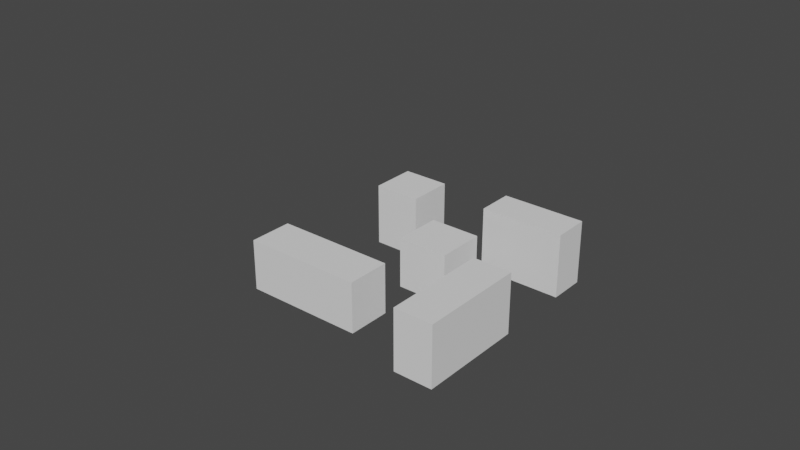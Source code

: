 # Source: VWTDemo.blend  (saved by Blender 2.92.15; exported with 4.5.12 LTS)
import bpy
from mathutils import Matrix  # noqa: F401  (used for matrix-valued properties, if any)

bpy.ops.wm.read_factory_settings(use_empty=True)
scene = bpy.context.scene
scene.name = 'Scene'

# ---- collections
col_collection = bpy.data.collections.new('Collection'); scene.collection.children.link(col_collection)

# ---- world
world_world = bpy.data.worlds.new('World'); scene.world = world_world
world_world.use_nodes = True; world_world.node_tree.nodes.clear()
_N = world_world.node_tree.nodes; _L = world_world.node_tree.links
n0 = _N.new('ShaderNodeOutputWorld'); n0.name = 'World Output'; n0.location = (300, 300)
n1 = _N.new('ShaderNodeBackground'); n1.name = 'Background'; n1.location = (10, 300)
n1.inputs[0].default_value = (0.05088, 0.05088, 0.05088, 1.0)
_L.new(n1.outputs[0], n0.inputs[0])
n0.is_active_output = True
world_world.color = (0.05088, 0.05088, 0.05088)
world_world.use_sun_shadow = False
world_world.sun_shadow_jitter_overblur = 0.0

# ---- meshes
me_cfdboundingbox = bpy.data.meshes.new('cfdBoundingBox')
me_cfdboundingbox.from_pydata([(0.5, 0.5, -0.5), (0.5, -0.5, -0.5), (-0.5, -0.5, -0.5), (-0.5, 0.5, -0.5), (0.5, 0.5, 0.5), (0.5, -0.5, 0.5), (-0.5, -0.5, 0.5), (-0.5, 0.5, 0.5)], [(0, 1), (0, 3), (0, 4), (1, 2), (1, 5), (2, 3), (2, 6), (3, 7), (4, 5), (4, 7), (5, 6), (6, 7)], [])
me_cfdboundingbox.use_remesh_fix_poles = True
me_cfdboundingbox.use_remesh_preserve_attributes = False
me_cfdboundingbox.use_mirror_vertex_groups = False
me_cfdboundingbox.update()
me_minx = bpy.data.meshes.new('MinX')
me_minx.from_pydata([], [], [])
me_minx.use_remesh_fix_poles = True
me_minx.use_remesh_preserve_attributes = False
me_minx.use_mirror_vertex_groups = False
me_minx.update()
me_maxx = bpy.data.meshes.new('MaxX')
me_maxx.from_pydata([], [], [])
me_maxx.use_remesh_fix_poles = True
me_maxx.use_remesh_preserve_attributes = False
me_maxx.use_mirror_vertex_groups = False
me_maxx.update()
me_miny = bpy.data.meshes.new('MinY')
me_miny.from_pydata([], [], [])
me_miny.use_remesh_fix_poles = True
me_miny.use_remesh_preserve_attributes = False
me_miny.use_mirror_vertex_groups = False
me_miny.update()
me_maxy = bpy.data.meshes.new('MaxY')
me_maxy.from_pydata([], [], [])
me_maxy.use_remesh_fix_poles = True
me_maxy.use_remesh_preserve_attributes = False
me_maxy.use_mirror_vertex_groups = False
me_maxy.update()
me_minz = bpy.data.meshes.new('MinZ')
me_minz.from_pydata([], [], [])
me_minz.use_remesh_fix_poles = True
me_minz.use_remesh_preserve_attributes = False
me_minz.use_mirror_vertex_groups = False
me_minz.update()
me_maxz = bpy.data.meshes.new('MaxZ')
me_maxz.from_pydata([], [], [])
me_maxz.use_remesh_fix_poles = True
me_maxz.use_remesh_preserve_attributes = False
me_maxz.use_mirror_vertex_groups = False
me_maxz.update()
me_cfdmeshkeeppoint = bpy.data.meshes.new('cfdMeshKeepPoint')
me_cfdmeshkeeppoint.from_pydata([], [], [])
me_cfdmeshkeeppoint.use_remesh_fix_poles = True
me_cfdmeshkeeppoint.use_remesh_preserve_attributes = False
me_cfdmeshkeeppoint.use_mirror_vertex_groups = False
me_cfdmeshkeeppoint.update()
me_boxes = bpy.data.meshes.new('Boxes')
me_boxes.from_pydata([(-18.57, -16.5, 9.499), (-18.57, -16.5, 0.0), (3.769, -16.5, 0.0), (3.769, -16.5, 9.499), (3.769, -8.33, 0.0), (3.769, -8.33, 9.499), (-18.57, -8.33, 0.0), (-18.57, -8.33, 9.499), (7.115, 14.21, 11.95), (7.115, 14.21, 0.0), (22.86, 14.21, 0.0), (22.86, 14.21, 11.95), (22.86, 21.0, 0.0), (22.86, 21.0, 11.95), (7.115, 21.0, 0.0), (7.115, 21.0, 11.95), (-13.55, 10.17, 11.62), (-13.55, 10.17, 0.0), (-4.794, 10.17, 0.0), (-4.794, 10.17, 11.62), (-4.794, 18.54, 0.0), (-4.794, 18.54, 11.62), (-13.55, 18.54, 0.0), (-13.55, 18.54, 11.62), (0.02895, 0.03638, 9.451), (0.02895, 0.03638, 0.0), (9.576, 0.03638, 0.0), (9.576, 0.03638, 9.451), (9.576, 9.091, 0.0), (9.576, 9.091, 9.451), (0.02895, 9.091, 0.0), (0.02895, 9.091, 9.451), (15.78, -20.44, 11.44), (15.78, -20.44, 0.0), (23.16, -20.44, 0.0), (23.16, -20.44, 11.44), (23.16, -0.4557, 0.0), (23.16, -0.4557, 11.44), (15.78, -0.4557, 0.0), (15.78, -0.4557, 11.44)], [], [(0, 1, 2), (3, 2, 4), (5, 4, 6), (7, 6, 1), (6, 4, 2), (7, 0, 3), (0, 2, 3), (3, 4, 5), (5, 6, 7), (7, 1, 0), (6, 2, 1), (7, 3, 5), (8, 9, 10), (11, 10, 12), (13, 12, 14), (15, 14, 9), (14, 12, 10), (15, 8, 11), (8, 10, 11), (11, 12, 13), (13, 14, 15), (15, 9, 8), (14, 10, 9), (15, 11, 13), (16, 17, 18), (19, 18, 20), (21, 20, 22), (23, 22, 17), (22, 20, 18), (23, 16, 19), (16, 18, 19), (19, 20, 21), (21, 22, 23), (23, 17, 16), (22, 18, 17), (23, 19, 21), (24, 25, 26), (27, 26, 28), (29, 28, 30), (31, 30, 25), (30, 28, 26), (31, 24, 27), (24, 26, 27), (27, 28, 29), (29, 30, 31), (31, 25, 24), (30, 26, 25), (31, 27, 29), (32, 33, 34), (35, 34, 36), (37, 36, 38), (39, 38, 33), (38, 36, 34), (39, 32, 35), (32, 34, 35), (35, 36, 37), (37, 38, 39), (39, 33, 32), (38, 34, 33), (39, 35, 37)])
me_boxes.use_remesh_fix_poles = True
me_boxes.use_remesh_preserve_attributes = False
me_boxes.use_mirror_vertex_groups = False
me_boxes.update()

# ---- objects
ob_cfdboundingbox = bpy.data.objects.new('cfdBoundingBox', me_cfdboundingbox)
ob_minx = bpy.data.objects.new('MinX', me_minx)
ob_maxx = bpy.data.objects.new('MaxX', me_maxx)
ob_miny = bpy.data.objects.new('MinY', me_miny)
ob_maxy = bpy.data.objects.new('MaxY', me_maxy)
ob_minz = bpy.data.objects.new('MinZ', me_minz)
ob_maxz = bpy.data.objects.new('MaxZ', me_maxz)
ob_cfdmeshkeeppoint = bpy.data.objects.new('cfdMeshKeepPoint', me_cfdmeshkeeppoint)
ob_boxes = bpy.data.objects.new('Boxes', me_boxes)

# ---- transforms, parenting, visibility, modifiers, constraints
ob_cfdboundingbox.location = (0.0, 0.0, 12.0)
ob_cfdboundingbox.scale = (80.0, 80.0, 24.0)
ob_cfdboundingbox.lineart.crease_threshold = 0.0
ob_minx.parent = ob_cfdboundingbox
ob_minx.location = (-0.5, 0.0, 0.0)
ob_minx.show_name = True
ob_minx.lineart.crease_threshold = 0.0
_c = ob_minx.constraints.new('LIMIT_LOCATION'); _c.name = 'Limit Location'
_c.owner_space = 'LOCAL'
_c.use_min_x = True
_c.use_min_y = True
_c.use_min_z = True
_c.use_max_x = True
_c.use_max_y = True
_c.use_max_z = True
_c.min_x = -0.5
_c.max_x = -0.5
ob_maxx.parent = ob_cfdboundingbox
ob_maxx.location = (0.5, 0.0, 0.0)
ob_maxx.show_name = True
ob_maxx.lineart.crease_threshold = 0.0
_c = ob_maxx.constraints.new('LIMIT_LOCATION'); _c.name = 'Limit Location'
_c.owner_space = 'LOCAL'
_c.use_min_x = True
_c.use_min_y = True
_c.use_min_z = True
_c.use_max_x = True
_c.use_max_y = True
_c.use_max_z = True
_c.min_x = 0.5
_c.max_x = 0.5
ob_miny.parent = ob_cfdboundingbox
ob_miny.location = (0.0, -0.5, 0.0)
ob_miny.show_name = True
ob_miny.lineart.crease_threshold = 0.0
_c = ob_miny.constraints.new('LIMIT_LOCATION'); _c.name = 'Limit Location'
_c.owner_space = 'LOCAL'
_c.use_min_x = True
_c.use_min_y = True
_c.use_min_z = True
_c.use_max_x = True
_c.use_max_y = True
_c.use_max_z = True
_c.min_y = -0.5
_c.max_y = -0.5
ob_maxy.parent = ob_cfdboundingbox
ob_maxy.location = (0.0, 0.5, 0.0)
ob_maxy.show_name = True
ob_maxy.lineart.crease_threshold = 0.0
_c = ob_maxy.constraints.new('LIMIT_LOCATION'); _c.name = 'Limit Location'
_c.owner_space = 'LOCAL'
_c.use_min_x = True
_c.use_min_y = True
_c.use_min_z = True
_c.use_max_x = True
_c.use_max_y = True
_c.use_max_z = True
_c.min_y = 0.5
_c.max_y = 0.5
ob_minz.parent = ob_cfdboundingbox
ob_minz.location = (0.0, 0.0, -0.5)
ob_minz.show_name = True
ob_minz.lineart.crease_threshold = 0.0
_c = ob_minz.constraints.new('LIMIT_LOCATION'); _c.name = 'Limit Location'
_c.owner_space = 'LOCAL'
_c.use_min_x = True
_c.use_min_y = True
_c.use_min_z = True
_c.use_max_x = True
_c.use_max_y = True
_c.use_max_z = True
_c.min_z = -0.5
_c.max_z = -0.5
ob_maxz.parent = ob_cfdboundingbox
ob_maxz.location = (0.0, 0.0, 0.5)
ob_maxz.show_name = True
ob_maxz.lineart.crease_threshold = 0.0
_c = ob_maxz.constraints.new('LIMIT_LOCATION'); _c.name = 'Limit Location'
_c.owner_space = 'LOCAL'
_c.use_min_x = True
_c.use_min_y = True
_c.use_min_z = True
_c.use_max_x = True
_c.use_max_y = True
_c.use_max_z = True
_c.min_z = 0.5
_c.max_z = 0.5
ob_cfdmeshkeeppoint.location = (17.96, 17.96, 17.39)
ob_cfdmeshkeeppoint.show_name = True
ob_cfdmeshkeeppoint.lineart.crease_threshold = 0.0
ob_boxes.location = (0.0, 0.0, 0.0)
ob_boxes.lineart.crease_threshold = 0.0

# ---- collection membership
scene.collection.objects.link(ob_cfdboundingbox)
scene.collection.objects.link(ob_minx)
scene.collection.objects.link(ob_maxx)
scene.collection.objects.link(ob_miny)
scene.collection.objects.link(ob_maxy)
scene.collection.objects.link(ob_minz)
scene.collection.objects.link(ob_maxz)
scene.collection.objects.link(ob_cfdmeshkeeppoint)
col_collection.objects.link(ob_boxes)

# ---- scene / render settings (as saved in the file)
scene.frame_start = 1; scene.frame_end = 250; scene.frame_set(1)
scene.render.engine = 'BLENDER_EEVEE_NEXT'
scene.cycles.use_denoising = False
scene.cycles.samples = 128
scene.cycles.sampling_pattern = 'TABULATED_SOBOL'
scene.cycles.use_adaptive_sampling = False
scene.cycles.use_light_tree = False
scene.view_settings.view_transform = 'Filmic'
bpy.context.view_layer.update()

# ---- added for rendering (the .blend has no active camera and no usable light): camera, sun
cam_auto = bpy.data.cameras.new('AutoCamera')
cam_auto.lens = 50.0
cam_auto.sensor_width = 36.0
cam_auto.clip_end = 1877.96
ob_auto_camera = bpy.data.objects.new('AutoCamera', cam_auto)
scene.collection.objects.link(ob_auto_camera)
ob_auto_camera.location = (107.007, -128.408, 97.6052)
ob_auto_camera.rotation_euler = (1.09748, -7.21219e-08, 0.694738)
scene.camera = ob_auto_camera
light_auto_sun = bpy.data.lights.new('AutoSun', 'SUN')
light_auto_sun.energy = 3.0
light_auto_sun.angle = 0.0523599
ob_auto_sun = bpy.data.objects.new('AutoSun', light_auto_sun)
scene.collection.objects.link(ob_auto_sun)
ob_auto_sun.rotation_euler = (0.872665, 0.174533, 0.523599)
bpy.context.view_layer.update()
